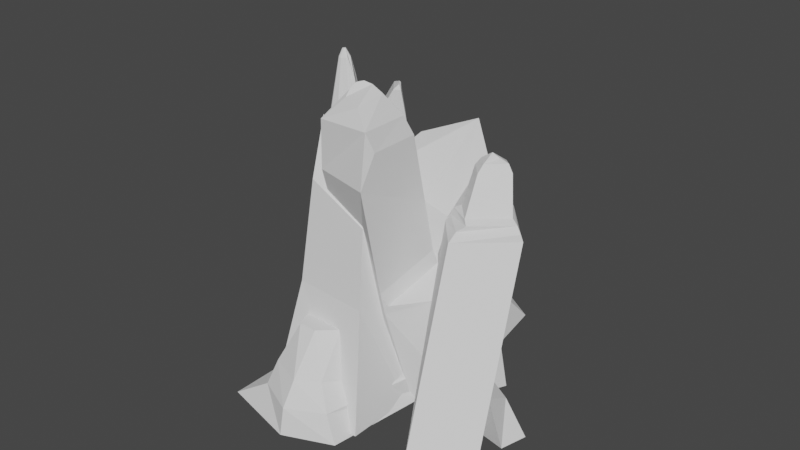 # Source: Reef.blend  (saved by Blender 2.82.7; exported with 4.5.12 LTS)
import bpy
from mathutils import Matrix  # noqa: F401  (used for matrix-valued properties, if any)

bpy.ops.wm.read_factory_settings(use_empty=True)
scene = bpy.context.scene
scene.name = 'Scene'

# ---- collections
col_collection = bpy.data.collections.new('Collection'); scene.collection.children.link(col_collection)

# ---- world
world_world = bpy.data.worlds.new('World'); scene.world = world_world
world_world.use_nodes = True; world_world.node_tree.nodes.clear()
_N = world_world.node_tree.nodes; _L = world_world.node_tree.links
n0 = _N.new('ShaderNodeOutputWorld'); n0.name = 'World Output'; n0.location = (300, 300)
n1 = _N.new('ShaderNodeBackground'); n1.name = 'Background'; n1.location = (10, 300)
n1.inputs[0].default_value = (0.05088, 0.05088, 0.05088, 1.0)
_L.new(n1.outputs[0], n0.inputs[0])
n0.is_active_output = True
world_world.color = (0.05088, 0.05088, 0.05088)
world_world.use_sun_shadow = False
world_world.sun_shadow_jitter_overblur = 0.0

# ---- meshes
me_cone = bpy.data.meshes.new('Cone')
me_cone.from_pydata([(-2.163, 1.296, -2.983), (-1.212, 0.6054, -2.983), (-2.653, 0.7127, -2.983), (-1.52, 0.5056, -0.2094), (-1.833, 0.7327, -0.2069), (-1.148, 1.295, -2.461), (-0.3948, 0.9558, -2.124), (-1.017, 0.7726, 0.5418), (-1.105, 0.7905, 0.603), (-1.097, 0.7944, 0.5991), (-1.128, 0.719, 0.5285), (-1.406, 0.9199, 0.5301), (-1.196, 0.8669, 0.6028), (-1.13, 0.9199, 0.2022), (-1.158, 0.8639, 0.5981), (-1.704, 0.4559, 0.5947), (-1.864, 0.5742, 0.5878), (-2.028, 0.4569, 0.5807), (-1.9, 0.3268, 0.8584), (-1.953, 0.3563, 0.8573), (-1.899, 0.3863, 0.9791), (-1.806, 0.3791, 0.8649), (-1.861, 0.3371, 0.8583), (-1.869, 0.3924, 0.9834), (-1.809, 0.4611, 0.8638), (-1.793, 0.4049, 0.867), (-1.86, 0.4147, 0.9841), (-1.911, 0.4865, 0.8592), (-1.844, 0.4862, 0.8623), (-1.883, 0.433, 0.9799), (-1.966, 0.3974, 0.8567), (-1.946, 0.4614, 0.8577), (-1.909, 0.4144, 0.9786), (-0.9996, 0.238, -2.983), (-1.581, -0.2219, -2.983), (-1.861, 0.3371, 0.8583), (-1.806, 0.3791, 0.8649), (-2.071, -0.3487, -2.983), (-2.36, -0.1898, -2.983), (-1.953, 0.3563, 0.8573), (-1.9, 0.3268, 0.8584), (1.971, -1.169, -2.986), (1.684, -0.6878, -2.985), (2.511, -0.4271, -2.986), (1.735, -0.008159, -2.986), (1.409, -0.1441, -0.509), (1.356, 0.1375, -0.2924), (1.444, 0.093, -0.3432), (1.366, -0.001307, -0.4192), (0.8645, 0.2034, -0.509), (0.9917, 0.3591, -0.2924), (0.9004, 0.301, -0.3432), (0.8991, 0.2564, -0.4192), (1.95, 0.5976, -0.509), (1.705, 0.6166, -0.2924), (1.83, 0.5959, -0.3432), (1.918, 0.5809, -0.4192), (1.252, 0.819, -0.5088), (1.288, 0.9116, -0.2925), (1.35, 0.918, -0.3432), (1.35, 0.8975, -0.4191), (1.144, 0.7019, 0.356), (1.193, 0.4397, 0.1571), (1.16, 0.5514, 0.2457), (1.088, 0.7356, 0.2825), (0.9254, 0.602, 0.1565), (0.9653, 0.6694, 0.2456), (1.197, 0.7749, 0.2825), (1.45, 0.7915, 0.157), (1.346, 0.8068, 0.2457), (1.141, 0.8087, 0.2825), (1.184, 0.9483, -0.004444), (1.152, 0.9249, 0.2017), (0.3674, -0.8112, -1.8), (0.5395, -0.5464, -2.329), (0.5499, -1.034, -1.8), (0.7074, -0.3519, -2.329), (0.8175, -0.3263, -2.634), (0.7925, 0.4679, -2.994), (0.4244, -1.113, -1.8), (0.6031, -1.511, -2.329), (0.8627, -1.601, -2.634), (1.058, -1.608, -2.994), (0.2354, -1.378, -1.8), (0.3462, -1.774, -2.329), (0.4019, -1.973, -2.634), (0.4214, -2.043, -2.994), (-0.03864, -1.436, -1.8), (-0.2108, -1.701, -2.329), (-0.2396, -1.858, -2.634), (-0.7992, -2.041, -2.988), (-0.2211, -1.213, -1.8), (-0.4853, -1.275, -2.329), (-0.5729, -1.295, -2.634), (-0.6319, -1.309, -3.002), (-0.1778, -0.9383, -1.8), (-0.4678, -0.7811, -2.329), (-0.5973, -0.9064, -2.634), (-0.6653, -0.8695, -2.994), (0.06601, -0.7717, -1.8), (2.173, 0.2652, -2.474), (2.447, 0.398, -2.975), (2.329, -0.1435, -2.238), (2.446, 0.006751, -2.975), (1.779, 0.2112, -2.231), (1.54, 0.4443, -2.975), (1.562, -0.02725, -2.231), (1.562, -0.02725, -2.975), (-0.4476, -0.1466, -2.801), (-0.8211, 0.2647, -2.984), (0.8211, -0.2647, -2.984), (0.8775, 0.6605, -2.984), (-0.3893, -0.2383, 0.425), (0.4933, -0.0326, 0.5607), (0.05027, -0.7303, 1.066), (-0.1153, -0.9876, 0.8096), (-0.3017, -0.3177, 0.8128), (0.3942, -0.7725, 1.039), (0.6195, -0.8164, 0.8096), (0.2765, -0.3511, 1.096), (0.4315, -0.1469, 0.8128), (-0.1887, -0.956, 0.1329), (-0.1153, -0.9876, 0.8096), (-0.2613, -0.6964, 0.425), (0.6195, -0.8164, 0.8096), (0.7232, -0.9563, 0.1329), (0.6701, -0.7166, 0.5508), (0.7023, 0.3823, -0.5801), (1.288, 0.2031, -2.927), (1.432, 0.8807, -2.934), (1.389, 0.5754, -1.2), (1.213, -0.03927, -1.391), (-0.4794, -0.1333, -0.2864), (0.6768, 0.3721, -0.578), (0.09239, 2.308, -2.965), (-0.8981, 1.838, -2.464), (-0.336, 1.012, -0.4771), (0.5165, 1.001, -1.019), (0.4539, 1.169, -0.006573), (-0.6471, 1.452, -2.095), (0.5159, 0.1269, -0.3448), (-0.04765, 1.279, 0.0467), (0.2744, 1.197, -1.788), (0.8334, -0.6545, -1.444), (0.792, -0.7361, -1.263), (0.8027, -0.6732, -1.565), (0.5338, 0.2529, -1.06), (0.5808, 0.3006, -1.247), (0.5423, 0.3131, -1.403), (0.5271, 0.3256, -1.27), (0.5686, 0.3039, -1.127), (-0.7346, 0.164, -2.301), (0.09239, 2.308, -2.965), (-1.274, 1.955, -2.959), (-0.1238, 2.035, -2.5), (-0.8639, 1.339, -1.984), (0.2098, 1.188, 0.4101), (-0.4188, 0.7029, 0.1513), (-0.01518, 1.317, -1.878), (0.1141, -0.3889, 1.168), (-0.2989, -0.3196, 0.8199), (-0.005133, -0.6381, 1.132), (-0.02716, -0.3975, 1.152), (0.01526, -0.4452, 1.198), (-0.06192, -0.4369, 1.173), (-0.1954, -0.4087, 1.02), (-0.1777, -0.3723, 1.025), (-0.1311, -0.4247, 1.115), (-0.02728, -0.5341, 1.186), (-0.088, -0.5251, 1.134), (-0.08145, -0.4779, 1.168), (0.5309, -0.1672, -0.4832), (0.8338, -0.376, -2.958), (0.5252, -0.815, -0.4512), (1.099, -1.326, -2.958), (-1.204, -0.3348, 0.4023), (-0.9693, -0.8241, -2.958), (-0.4717, -0.935, -0.09762), (-0.4425, -1.657, -2.958), (-0.43, -1.176, -1.43), (0.6871, -0.9759, -1.464)], [], [(2, 17, 31, 27, 16, 4, 0), (3, 4, 16, 28, 24, 15), (35, 36, 21, 23, 22), (39, 40, 18, 20, 19), (1, 3, 15, 25, 21, 36, 33), (0, 4, 11, 13, 5), (1, 0, 5, 6), (4, 3, 10, 11), (5, 13, 7, 6), (3, 1, 6, 7, 10), (10, 7, 8, 9), (7, 13, 14, 8), (13, 11, 12, 14), (11, 10, 9, 12), (8, 14, 12, 9), (18, 22, 23, 20), (21, 25, 26, 23), (15, 24, 26, 25), (24, 28, 29, 26), (16, 27, 29, 28), (27, 31, 32, 29), (17, 30, 32, 31), (30, 19, 20, 32), (20, 23, 26, 29, 32), (34, 35, 22, 18, 40, 37), (33, 36, 35, 34), (38, 39, 19, 30, 17, 2), (37, 40, 39, 38), (0, 1, 33, 34, 37, 38, 2), (65, 71, 58, 50), (44, 57, 53, 43), (41, 45, 49, 42), (42, 44, 43, 41), (42, 49, 57, 44), (70, 64, 61, 67), (46, 50, 51, 47), (47, 51, 52, 48), (48, 52, 49, 45), (71, 68, 54, 58), (50, 58, 59, 51), (51, 59, 60, 52), (52, 60, 57, 49), (58, 54, 55, 59), (59, 55, 56, 60), (60, 56, 53, 57), (62, 65, 50, 46), (54, 46, 47, 55), (55, 47, 48, 56), (56, 48, 45, 53), (43, 53, 45, 41), (61, 64, 66, 63), (63, 66, 65, 62), (64, 70, 72, 66), (66, 72, 71, 65), (70, 67, 69, 72), (72, 69, 68, 71), (67, 61, 63, 69), (69, 63, 62, 68), (68, 62, 46, 54), (74, 73, 75, 76), (77, 76, 80, 81), (78, 77, 81, 82), (76, 75, 79, 80), (82, 81, 85, 86), (80, 79, 83, 84), (81, 80, 84, 85), (86, 85, 89, 90), (84, 83, 87, 88), (85, 84, 88, 89), (89, 88, 92, 93), (90, 89, 93, 94), (88, 87, 91, 92), (93, 92, 96, 97), (73, 99, 95, 91, 87, 83, 79, 75), (94, 93, 97, 98), (92, 91, 95, 96), (100, 101, 103, 102), (102, 103, 107, 106), (106, 107, 105, 104), (104, 105, 101, 100), (102, 106, 104, 100), (107, 103, 101, 105), (116, 120, 113, 112), (118, 115, 122, 124), (109, 111, 110, 108), (109, 151, 155, 153), (149, 148, 111, 134, 142), (108, 121, 123, 112, 132, 151, 109), (120, 118, 124, 126, 113), (160, 166, 162, 159, 119, 120, 116), (119, 159, 163, 168, 161, 114, 117), (119, 117, 118, 120), (117, 114, 115, 118), (143, 145, 110, 128, 131), (121, 122, 123), (124, 125, 126), (121, 125, 124, 122), (115, 116, 112, 123, 122), (129, 130, 131, 128), (147, 143, 131, 130), (137, 127, 150, 149, 142), (110, 145, 144, 125, 121, 108), (110, 111, 129, 128), (140, 132, 112, 113), (111, 109, 153, 152), (111, 148, 147, 130, 129), (132, 140, 156, 157), (133, 127, 137, 138), (138, 137, 142, 156), (127, 133, 140, 146, 150), (133, 138, 156, 140), (143, 144, 145), (146, 147, 148, 149, 150), (143, 147, 146, 144), (144, 146, 140, 113, 126, 125), (155, 151, 132, 157), (135, 154, 152, 153), (139, 135, 153, 155), (158, 141, 156, 142), (141, 136, 157, 156), (136, 139, 155, 157), (154, 158, 142, 152), (158, 139, 136, 141), (154, 135, 139, 158), (159, 162, 164, 163), (162, 166, 167, 164), (160, 165, 167, 166), (165, 169, 170, 167), (161, 168, 170, 169), (168, 163, 164, 170), (164, 167, 170), (114, 161, 169, 165, 160, 116, 115), (171, 172, 174, 180, 173), (173, 180, 179, 177), (177, 179, 178, 176, 175), (175, 176, 172, 171), (173, 177, 175, 171), (178, 174, 172, 176), (179, 180, 174, 178)])
_uv = me_cone.uv_layers.new(name='UVMap')
_uv.uv.foreach_set('vector', [0.02175, 0.3242, 0.2107, 0.2628, 0.2335, 0.2639, 0.2419, 0.2699, 0.25, 0.2909, 0.25, 0.329, 0.25, 0.49, 0.3252, 0.2744, 0.25, 0.329, 0.25, 0.2909, 0.258, 0.2698, 0.2662, 0.2638, 0.2886, 0.2625, 0.2551, 0.2291, 0.2682, 0.2394, 0.2682, 0.2394, 0.2608, 0.2351, 0.2551, 0.2291, 0.2317, 0.2386, 0.2449, 0.2291, 0.2449, 0.2291, 0.2391, 0.235, 0.2317, 0.2386, 0.4783, 0.3242, 0.3252, 0.2744, 0.2886, 0.2625, 0.2708, 0.2477, 0.2682, 0.2394, 0.2682, 0.2394, 0.4285, 0.1712, 0.25, 0.49, 0.25, 0.329, 0.25, 0.329, 0.25, 0.336, 0.25, 0.49, 0.9783, 0.3242, 0.75, 0.49, 0.75, 0.49, 0.9783, 0.3242, 0.25, 0.329, 0.3252, 0.2744, 0.3252, 0.2744, 0.25, 0.329, 0.25, 0.49, 0.25, 0.336, 0.3319, 0.2766, 0.4783, 0.3242, 0.3252, 0.2744, 0.4783, 0.3242, 0.4783, 0.3242, 0.3319, 0.2766, 0.3252, 0.2744, 0.3252, 0.2744, 0.3319, 0.2766, 0.308, 0.2891, 0.3076, 0.2899, 0.3319, 0.2766, 0.25, 0.336, 0.2745, 0.314, 0.308, 0.2891, 0.25, 0.336, 0.25, 0.329, 0.2734, 0.3141, 0.2745, 0.314, 0.25, 0.329, 0.3252, 0.2744, 0.3076, 0.2899, 0.2734, 0.3141, 0.308, 0.2891, 0.2745, 0.314, 0.2734, 0.3141, 0.3076, 0.2899, 0.2449, 0.2291, 0.2551, 0.2291, 0.2608, 0.2351, 0.2391, 0.235, 0.2682, 0.2394, 0.2708, 0.2477, 0.2672, 0.2556, 0.2608, 0.2351, 0.2886, 0.2625, 0.2662, 0.2638, 0.2672, 0.2556, 0.2708, 0.2477, 0.2662, 0.2638, 0.258, 0.2698, 0.25, 0.2684, 0.2672, 0.2556, 0.25, 0.2909, 0.2419, 0.2699, 0.25, 0.2684, 0.258, 0.2698, 0.2419, 0.2699, 0.2335, 0.2639, 0.2323, 0.2558, 0.25, 0.2684, 0.2107, 0.2628, 0.2284, 0.2485, 0.2323, 0.2558, 0.2335, 0.2639, 0.2284, 0.2485, 0.2317, 0.2386, 0.2391, 0.235, 0.2323, 0.2558, 0.2364, 0.2427, 0.2564, 0.235, 0.2643, 0.2459, 0.2554, 0.2646, 0.2381, 0.2602, 0.2902, 0.05584, 0.2551, 0.2291, 0.2551, 0.2291, 0.2449, 0.2291, 0.2449, 0.2291, 0.1649, 0.05584, 0.4285, 0.1712, 0.2682, 0.2394, 0.2551, 0.2291, 0.2902, 0.05584, 0.09212, 0.1076, 0.2317, 0.2386, 0.2317, 0.2386, 0.2284, 0.2485, 0.2107, 0.2628, 0.02175, 0.3242, 0.1649, 0.05584, 0.2449, 0.2291, 0.2317, 0.2386, 0.09212, 0.1076, 0.75, 0.49, 0.9783, 0.3242, 0.9285, 0.1712, 0.7902, 0.05584, 0.6649, 0.05584, 0.5921, 0.1076, 0.5217, 0.3242, 0.8096, 0.5663, 0.6909, 0.5663, 0.6704, 0.5471, 0.8319, 0.5471, 0.375, 0.5, 0.6034, 0.5, 0.6034, 0.75, 0.375, 0.75, 0.375, 0.0, 0.6034, 0.0, 0.6034, 0.25, 0.375, 0.25, 0.125, 0.5, 0.375, 0.5, 0.375, 0.75, 0.125, 0.75, 0.375, 0.25, 0.6034, 0.25, 0.6034, 0.5, 0.375, 0.5, 0.7377, 0.6127, 0.7623, 0.6127, 0.7623, 0.6373, 0.7377, 0.6373, 0.8319, 0.7086, 0.8319, 0.5471, 0.875, 0.5321, 0.875, 0.7401, 0.625, 0.009861, 0.625, 0.2179, 0.6121, 0.2438, 0.6121, 0.004762, 0.6121, 0.004762, 0.6121, 0.2438, 0.6034, 0.25, 0.6034, 0.0, 0.6909, 0.5663, 0.691, 0.6849, 0.6704, 0.7086, 0.6704, 0.5471, 0.8319, 0.5471, 0.6704, 0.5471, 0.6504, 0.5, 0.8584, 0.5, 0.625, 0.2666, 0.625, 0.4746, 0.6109, 0.4951, 0.6109, 0.256, 0.6109, 0.256, 0.6109, 0.4951, 0.6034, 0.5, 0.6034, 0.25, 0.6704, 0.5471, 0.6704, 0.7086, 0.625, 0.7401, 0.625, 0.5321, 0.625, 0.5321, 0.625, 0.7401, 0.6113, 0.7438, 0.6113, 0.5048, 0.6113, 0.5048, 0.6113, 0.7438, 0.6034, 0.75, 0.6034, 0.5, 0.8095, 0.6849, 0.8096, 0.5663, 0.8319, 0.5471, 0.8319, 0.7086, 0.6704, 0.7086, 0.8319, 0.7086, 0.8584, 0.75, 0.6504, 0.75, 0.625, 0.7754, 0.625, 0.9834, 0.6124, 0.9951, 0.6124, 0.756, 0.6124, 0.756, 0.6124, 0.9951, 0.6034, 1.0, 0.6034, 0.75, 0.375, 0.75, 0.6034, 0.75, 0.6034, 1.0, 0.375, 1.0, 0.7623, 0.6373, 0.7623, 0.6127, 0.7993, 0.5808, 0.7992, 0.6771, 0.7992, 0.6771, 0.7993, 0.5808, 0.8096, 0.5663, 0.8095, 0.6849, 0.7623, 0.6127, 0.7377, 0.6127, 0.7029, 0.5808, 0.7993, 0.5808, 0.7993, 0.5808, 0.7029, 0.5808, 0.6909, 0.5663, 0.8096, 0.5663, 0.7377, 0.6127, 0.7377, 0.6373, 0.7029, 0.6771, 0.7029, 0.5808, 0.7029, 0.5808, 0.7029, 0.6771, 0.691, 0.6849, 0.6909, 0.5663, 0.7377, 0.6373, 0.7623, 0.6373, 0.7992, 0.6771, 0.7029, 0.6771, 0.7029, 0.6771, 0.7992, 0.6771, 0.8095, 0.6849, 0.691, 0.6849, 0.691, 0.6849, 0.8095, 0.6849, 0.8319, 0.7086, 0.6704, 0.7086, 0.625, 0.75, 0.625, 0.875, 0.5, 0.875, 0.5, 0.75, 0.5, 0.625, 0.5, 0.75, 0.375, 0.75, 0.375, 0.625, 0.5, 0.5, 0.5, 0.625, 0.375, 0.625, 0.375, 0.5, 0.5, 0.75, 0.5, 0.875, 0.375, 0.875, 0.375, 0.75, 0.375, 0.5, 0.375, 0.625, 0.25, 0.625, 0.25, 0.5, 0.375, 0.75, 0.375, 0.875, 0.25, 0.875, 0.25, 0.75, 0.375, 0.625, 0.375, 0.75, 0.25, 0.75, 0.25, 0.625, 0.25, 0.5, 0.25, 0.625, 0.125, 0.625, 0.125, 0.5, 0.25, 0.75, 0.25, 0.875, 0.125, 0.875, 0.125, 0.75, 0.25, 0.625, 0.25, 0.75, 0.125, 0.75, 0.125, 0.625, 0.125, 0.625, 0.125, 0.75, 0.0, 0.75, 0.0, 0.625, 0.125, 0.5, 0.125, 0.625, 0.0, 0.625, 0.0, 0.5, 0.125, 0.75, 0.125, 0.875, 0.0, 0.875, 0.0, 0.75, 1.0, 0.625, 1.0, 0.75, 0.875, 0.75, 0.875, 0.625, 0.625, 0.875, 0.0, 0.0, 0.875, 0.875, 1.0, 0.875, 0.125, 0.875, 0.25, 0.875, 0.375, 0.875, 0.5, 0.875, 1.0, 0.5, 1.0, 0.625, 0.875, 0.625, 0.875, 0.5, 1.0, 0.75, 1.0, 0.875, 0.875, 0.875, 0.875, 0.75, 0.375, 0.0, 0.625, 0.0, 0.625, 0.25, 0.375, 0.25, 0.375, 0.25, 0.625, 0.25, 0.625, 0.5, 0.375, 0.5, 0.375, 0.5, 0.625, 0.5, 0.625, 0.75, 0.375, 0.75, 0.375, 0.75, 0.625, 0.75, 0.625, 1.0, 0.375, 1.0, 0.125, 0.5, 0.375, 0.5, 0.375, 0.75, 0.125, 0.75, 0.625, 0.5, 0.875, 0.5, 0.875, 0.75, 0.625, 0.75, 0.8571, 0.5179, 0.6429, 0.5179, 0.625, 0.5, 0.875, 0.5, 0.6427, 0.7323, 0.8573, 0.7323, 0.8573, 0.7323, 0.6427, 0.7323, 0.125, 0.5, 0.375, 0.5, 0.375, 0.75, 0.125, 0.75, 0.375, 0.25, 0.4191, 0.25, 0.4621, 0.25, 0.375, 0.25, 0.4828, 0.5, 0.4733, 0.5, 0.375, 0.5, 0.375, 0.5, 0.4828, 0.5, 0.375, 0.0, 0.5687, 0.0, 0.5953, 0.03353, 0.5953, 0.25, 0.5493, 0.25, 0.4191, 0.25, 0.375, 0.25, 0.6289, 0.5179, 0.6284, 0.7323, 0.6284, 0.7323, 0.5953, 0.7165, 0.5953, 0.5, 0.8564, 0.5186, 0.8269, 0.5374, 0.7839, 0.5516, 0.7376, 0.5576, 0.6826, 0.5576, 0.6429, 0.5179, 0.8571, 0.5179, 0.6826, 0.5576, 0.7376, 0.5576, 0.7759, 0.57, 0.8043, 0.6026, 0.8174, 0.649, 0.8174, 0.6924, 0.6826, 0.6924, 0.6826, 0.5576, 0.6826, 0.6924, 0.6284, 0.7323, 0.6289, 0.5179, 0.6826, 0.6924, 0.8174, 0.6924, 0.8573, 0.7323, 0.6427, 0.7323, 0.4704, 0.75, 0.4632, 0.75, 0.375, 0.75, 0.375, 0.75, 0.4704, 0.75, 0.5687, 1.0, 0.5953, 0.9823, 0.5791, 1.0, 0.6427, 0.7323, 0.625, 0.75, 0.6309, 0.7441, 0.5687, 1.0, 0.5687, 0.75, 0.5953, 0.7677, 0.5953, 0.9823, 0.8573, 0.7213, 0.8571, 0.5179, 0.875, 0.5, 0.875, 0.6967, 0.8573, 0.7213, 0.375, 0.5, 0.4828, 0.5, 0.4704, 0.75, 0.375, 0.75, 0.4828, 0.5, 0.4704, 0.75, 0.4704, 0.75, 0.4828, 0.5, 0.4977, 0.5, 0.5108, 0.5, 0.4879, 0.5, 0.4828, 0.5, 0.4828, 0.5, 0.375, 0.75, 0.4632, 0.75, 0.4819, 0.75, 0.5687, 0.75, 0.5687, 1.0, 0.375, 1.0, 0.375, 0.75, 0.375, 0.5, 0.375, 0.5, 0.375, 0.75, 0.539, 0.5, 0.5493, 0.25, 0.5953, 0.25, 0.5953, 0.5, 0.375, 0.5, 0.125, 0.5, 0.125, 0.5, 0.375, 0.5, 0.375, 0.5, 0.4733, 0.5, 0.4828, 0.5, 0.4828, 0.5, 0.375, 0.5, 0.5493, 0.25, 0.539, 0.5, 0.539, 0.5, 0.5493, 0.25, 0.5121, 0.5, 0.5108, 0.5, 0.4977, 0.5, 0.5243, 0.5, 0.5243, 0.5, 0.4977, 0.5, 0.4828, 0.5, 0.539, 0.5, 0.5108, 0.5, 0.5121, 0.5, 0.539, 0.5, 0.4945, 0.5, 0.4879, 0.5, 0.5121, 0.5, 0.5243, 0.5, 0.539, 0.5, 0.539, 0.5, 0.4704, 0.75, 0.4701, 0.756, 0.4632, 0.75, 0.4945, 0.5, 0.4794, 0.5003, 0.4733, 0.5, 0.4828, 0.5, 0.4879, 0.5, 0.4704, 0.75, 0.4828, 0.5, 0.4945, 0.5, 0.4819, 0.75, 0.4819, 0.75, 0.4945, 0.5, 0.539, 0.5, 0.5953, 0.5, 0.5953, 0.7165, 0.5687, 0.75, 0.4621, 0.25, 0.4191, 0.25, 0.5493, 0.25, 0.5493, 0.25, 0.4025, 0.3, 0.4012, 0.4502, 0.375, 0.5, 0.375, 0.25, 0.453, 0.3066, 0.4025, 0.3, 0.375, 0.25, 0.4621, 0.25, 0.484, 0.4368, 0.5097, 0.4288, 0.539, 0.5, 0.4828, 0.5, 0.5097, 0.4288, 0.5198, 0.3199, 0.5493, 0.25, 0.539, 0.5, 0.5198, 0.3199, 0.453, 0.3066, 0.4621, 0.25, 0.5493, 0.25, 0.4012, 0.4502, 0.484, 0.4368, 0.4828, 0.5, 0.375, 0.5, 0.484, 0.4368, 0.453, 0.3066, 0.5198, 0.3199, 0.5097, 0.4288, 0.4012, 0.4502, 0.4025, 0.3, 0.453, 0.3066, 0.484, 0.4368, 0.7376, 0.5576, 0.7839, 0.5516, 0.7973, 0.5576, 0.7759, 0.57, 0.7839, 0.5516, 0.8269, 0.5374, 0.8226, 0.5524, 0.7973, 0.5576, 0.8564, 0.5186, 0.836, 0.5472, 0.8226, 0.5524, 0.8269, 0.5374, 0.836, 0.5472, 0.8215, 0.5941, 0.8174, 0.578, 0.8226, 0.5524, 0.8174, 0.649, 0.8043, 0.6026, 0.8174, 0.578, 0.8215, 0.5941, 0.8043, 0.6026, 0.7759, 0.57, 0.7973, 0.5576, 0.8174, 0.578, 0.798, 0.5606, 0.818, 0.5509, 0.8153, 0.5763, 0.8174, 0.6924, 0.8174, 0.649, 0.8215, 0.5941, 0.836, 0.5472, 0.8564, 0.5186, 0.8571, 0.5179, 0.8573, 0.7213, 0.375, 0.0, 0.625, 0.0, 0.625, 0.25, 0.4935, 0.25, 0.375, 0.25, 0.375, 0.25, 0.4935, 0.25, 0.4981, 0.5, 0.375, 0.5, 0.375, 0.5, 0.4981, 0.5, 0.625, 0.5, 0.625, 0.75, 0.375, 0.75, 0.375, 0.75, 0.625, 0.75, 0.625, 1.0, 0.375, 1.0, 0.125, 0.5, 0.375, 0.5, 0.375, 0.75, 0.125, 0.75, 0.625, 0.5, 0.875, 0.5, 0.875, 0.75, 0.625, 0.75, 0.4981, 0.5, 0.4935, 0.25, 0.625, 0.25, 0.625, 0.5])
me_cone.use_remesh_fix_poles = True
me_cone.use_remesh_preserve_attributes = False
me_cone.use_mirror_vertex_groups = False
me_cone.update()

# ---- objects
ob_cone = bpy.data.objects.new('Cone', me_cone)

# ---- transforms, parenting, visibility, modifiers, constraints
ob_cone.location = (-2.98e-08, 0.0, -2.98e-08)
ob_cone.rotation_euler = (0.0, -0.0, -0.2498)
ob_cone.scale = (0.303, 0.3319, 0.3351)
ob_cone.lineart.crease_threshold = 0.0

# ---- collection membership
col_collection.objects.link(ob_cone)

# ---- scene / render settings (as saved in the file)
scene.frame_start = 1; scene.frame_end = 250; scene.frame_set(0)
scene.render.engine = 'BLENDER_EEVEE_NEXT'
scene.cycles.use_denoising = False
scene.cycles.samples = 128
scene.cycles.sampling_pattern = 'TABULATED_SOBOL'
scene.cycles.use_adaptive_sampling = False
scene.cycles.use_light_tree = False
scene.view_settings.view_transform = 'Filmic'
bpy.context.view_layer.update()

# ---- added for rendering (the .blend has no active camera and no usable light): camera, sun
cam_auto = bpy.data.cameras.new('AutoCamera')
cam_auto.lens = 50.0
cam_auto.sensor_width = 36.0
cam_auto.clip_end = 1000.0
ob_auto_camera = bpy.data.objects.new('AutoCamera', cam_auto)
scene.collection.objects.link(ob_auto_camera)
ob_auto_camera.location = (2.71626, -3.22353, 1.87872)
ob_auto_camera.rotation_euler = (1.09748, -7.21219e-08, 0.694738)
scene.camera = ob_auto_camera
light_auto_sun = bpy.data.lights.new('AutoSun', 'SUN')
light_auto_sun.energy = 3.0
light_auto_sun.angle = 0.0523599
ob_auto_sun = bpy.data.objects.new('AutoSun', light_auto_sun)
scene.collection.objects.link(ob_auto_sun)
ob_auto_sun.rotation_euler = (0.872665, 0.174533, 0.523599)
bpy.context.view_layer.update()
